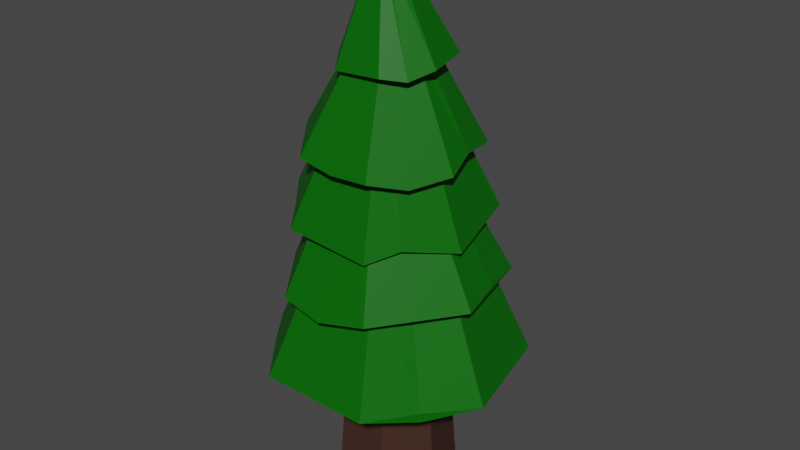 # Source: small-pine.blend  (saved by Blender 2.91.10; exported with 4.5.12 LTS)
import bpy
from mathutils import Matrix  # noqa: F401  (used for matrix-valued properties, if any)

bpy.ops.wm.read_factory_settings(use_empty=True)
scene = bpy.context.scene
scene.name = 'Scene'

# ---- collections
col_collection = bpy.data.collections.new('Collection'); scene.collection.children.link(col_collection)

# ---- materials (node trees are filled in below, after node groups)
mat_wood = bpy.data.materials.new('Wood')
mat_wood.use_transparent_shadow = False
mat_leaf = bpy.data.materials.new('Leaf')
mat_leaf.use_transparent_shadow = False

# ---- material node trees
mat_wood.use_nodes = True; mat_wood.node_tree.nodes.clear()
_N = mat_wood.node_tree.nodes; _L = mat_wood.node_tree.links
n0 = _N.new('ShaderNodeBsdfPrincipled'); n0.name = 'Principled BSDF'; n0.location = (10, 300)
n0.distribution = 'GGX'
n0.subsurface_method = 'BURLEY'
n0.inputs[0].default_value = (0.05478, 0.02723, 0.01938, 1.0)
n0.inputs[3].default_value = 1.45
n0.inputs[13].default_value = 0.05
n0.inputs[27].default_value = (0.0, 0.0, 0.0, 1.0)
n0.inputs[28].default_value = 1.0
n1 = _N.new('ShaderNodeOutputMaterial'); n1.name = 'Material Output'; n1.location = (300, 300)
_L.new(n0.outputs[0], n1.inputs[0])
n1.is_active_output = True
mat_leaf.use_nodes = True; mat_leaf.node_tree.nodes.clear()
_N = mat_leaf.node_tree.nodes; _L = mat_leaf.node_tree.links
n0 = _N.new('ShaderNodeBsdfPrincipled'); n0.name = 'Principled BSDF'; n0.location = (10, 300)
n0.distribution = 'GGX'
n0.subsurface_method = 'BURLEY'
n0.inputs[0].default_value = (0.002401, 0.1253, 0.00225, 1.0)
n0.inputs[3].default_value = 1.45
n0.inputs[13].default_value = 0.2
n0.inputs[27].default_value = (0.0, 0.0, 0.0, 1.0)
n0.inputs[28].default_value = 1.0
n1 = _N.new('ShaderNodeOutputMaterial'); n1.name = 'Material Output'; n1.location = (300, 300)
_L.new(n0.outputs[0], n1.inputs[0])
n1.is_active_output = True

# ---- world
world_world = bpy.data.worlds.new('World'); scene.world = world_world
world_world.use_nodes = True; world_world.node_tree.nodes.clear()
_N = world_world.node_tree.nodes; _L = world_world.node_tree.links
n0 = _N.new('ShaderNodeOutputWorld'); n0.name = 'World Output'; n0.location = (300, 300)
n1 = _N.new('ShaderNodeBackground'); n1.name = 'Background'; n1.location = (10, 300)
n1.inputs[0].default_value = (0.05088, 0.05088, 0.05088, 1.0)
_L.new(n1.outputs[0], n0.inputs[0])
n0.is_active_output = True
world_world.color = (0.05088, 0.05088, 0.05088)
world_world.use_sun_shadow = False
world_world.sun_shadow_jitter_overblur = 0.0

# ---- meshes
me_cylinder = bpy.data.meshes.new('Cylinder')
me_cylinder.from_pydata([(0.0, 1.0, -1.0), (-6.628e-09, 0.8054, 1.0), (0.7818, 0.6235, -1.0), (0.6297, 0.5022, 1.0), (0.9749, -0.2225, -1.0), (0.7852, -0.1792, 1.0), (0.4339, -0.901, -1.0), (0.3494, -0.7256, 1.0), (-0.4339, -0.901, -1.0), (-0.3494, -0.7256, 1.0), (-0.9749, -0.2225, -1.0), (-0.7852, -0.1792, 1.0), (-0.7818, 0.6235, -1.0), (-0.6297, 0.5022, 1.0)], [], [(0, 1, 3, 2), (2, 3, 5, 4), (4, 5, 7, 6), (6, 7, 9, 8), (8, 9, 11, 10), (3, 1, 13, 11, 9, 7, 5), (10, 11, 13, 12), (12, 13, 1, 0), (0, 2, 4, 6, 8, 10, 12)])
_uv = me_cylinder.uv_layers.new(name='UVMap')
_uv.uv.foreach_set('vector', [1.0, 0.5, 1.0, 1.0, 0.8571, 1.0, 0.8571, 0.5, 0.8571, 0.5, 0.8571, 1.0, 0.7143, 1.0, 0.7143, 0.5, 0.7143, 0.5, 0.7143, 1.0, 0.5714, 1.0, 0.5714, 0.5, 0.5714, 0.5, 0.5714, 1.0, 0.4286, 1.0, 0.4286, 0.5, 0.4286, 0.5, 0.4286, 1.0, 0.2857, 1.0, 0.2857, 0.5, 0.4376, 0.3996, 0.25, 0.49, 0.06236, 0.3996, 0.01602, 0.1966, 0.1459, 0.03377, 0.3541, 0.03377, 0.484, 0.1966, 0.2857, 0.5, 0.2857, 1.0, 0.1429, 1.0, 0.1429, 0.5, 0.1429, 0.5, 0.1429, 1.0, 2.98e-08, 1.0, 2.98e-08, 0.5, 0.75, 0.49, 0.9376, 0.3996, 0.984, 0.1966, 0.8541, 0.03377, 0.6459, 0.03377, 0.516, 0.1966, 0.5624, 0.3996])
me_cylinder.materials.append(mat_wood)
me_cylinder.use_remesh_fix_poles = True
me_cylinder.use_remesh_preserve_attributes = False
me_cylinder.use_mirror_vertex_groups = False
me_cylinder.update()
me_cylinder_001 = bpy.data.meshes.new('Cylinder.001')
me_cylinder_001.from_pydata([(4.079e-08, 1.096, -1.0), (2.104e-08, 0.5878, 1.0), (0.8567, 0.6832, -1.0), (0.4595, 0.3665, 1.0), (1.068, -0.2438, -1.0), (0.573, -0.1308, 1.0), (0.4754, -0.9872, -1.0), (0.255, -0.5296, 1.0), (-0.4754, -0.9872, -1.0), (-0.255, -0.5296, 1.0), (-1.068, -0.2438, -1.0), (-0.573, -0.1308, 1.0), (-0.8567, 0.6832, -1.0), (-0.4595, 0.3665, 1.0), (0.7675, -0.6209, -1.103), (0.4117, -0.3331, 0.8975), (-0.7718, -0.6155, -0.912), (-0.414, -0.3302, 1.088), (-0.9624, 0.2197, -1.074), (-0.5163, 0.1178, 0.9256), (0.4283, 0.8894, -0.9215), (0.2298, 0.4771, 1.079)], [], [(20, 21, 3, 2), (2, 3, 5, 4), (14, 15, 7, 6), (6, 7, 9, 8), (16, 17, 11, 10), (3, 21, 1, 13, 19, 11, 17, 9, 7, 15, 5), (18, 19, 13, 12), (12, 13, 1, 0), (0, 20, 2, 4, 14, 6, 8, 16, 10, 18, 12), (4, 5, 15, 14), (8, 9, 17, 16), (10, 11, 19, 18), (0, 1, 21, 20)])
_uv = me_cylinder_001.uv_layers.new(name='UVMap')
_uv.uv.foreach_set('vector', [0.9286, 0.5186, 0.9286, 1.019, 0.8571, 1.0, 0.8571, 0.5, 0.8571, 0.5, 0.8571, 1.0, 0.7143, 1.0, 0.7143, 0.5, 0.6418, 0.5, 0.6418, 1.0, 0.5714, 1.0, 0.5714, 0.5, 0.5714, 0.5, 0.5714, 1.0, 0.4286, 1.0, 0.4286, 0.5, 0.3571, 0.5, 0.3571, 1.0, 0.2857, 1.0, 0.2857, 0.5, 0.4376, 0.3996, 0.3432, 0.4448, 0.25, 0.49, 0.06236, 0.3996, 0.04041, 0.298, 0.01602, 0.1966, 0.08094, 0.1152, 0.1459, 0.03377, 0.3541, 0.03377, 0.4181, 0.114, 0.484, 0.1966, 0.2143, 0.4823, 0.2143, 0.9823, 0.1429, 1.0, 0.1429, 0.5, 0.1429, 0.5, 0.1429, 1.0, 2.98e-08, 1.0, 2.98e-08, 0.5, 0.75, 0.49, 0.8436, 0.4448, 0.9376, 0.3996, 0.984, 0.1966, 0.9181, 0.114, 0.8541, 0.03377, 0.6459, 0.03377, 0.5809, 0.1152, 0.516, 0.1966, 0.5395, 0.2981, 0.5624, 0.3996, 0.7143, 0.5, 0.7143, 1.0, 0.6418, 1.0, 0.6418, 0.5, 0.4286, 0.5, 0.4286, 1.0, 0.3571, 1.0, 0.3571, 0.5, 0.2857, 0.5, 0.2857, 1.0, 0.2143, 0.9823, 0.2143, 0.4823, 1.0, 0.5, 1.0, 1.0, 0.9286, 1.019, 0.9286, 0.5186])
me_cylinder_001.materials.append(mat_leaf)
me_cylinder_001.use_remesh_fix_poles = True
me_cylinder_001.use_remesh_preserve_attributes = False
me_cylinder_001.use_mirror_vertex_groups = False
me_cylinder_001.update()
me_cylinder_002 = bpy.data.meshes.new('Cylinder.002')
me_cylinder_002.from_pydata([(3.832e-08, 1.0, -1.0), (2.042e-08, 0.4357, 1.0), (0.7818, 0.6235, -1.0), (0.3406, 0.2716, 1.0), (0.9749, -0.2225, -1.0), (0.4247, -0.09694, 1.0), (0.4339, -0.901, -1.0), (0.189, -0.3925, 1.0), (-0.4339, -0.901, -1.0), (-0.189, -0.3925, 1.0), (-0.9749, -0.2225, -1.0), (-0.4247, -0.09694, 1.0), (-0.7818, 0.6235, -1.0), (-0.3406, 0.2716, 1.0), (0.8807, 0.2005, -0.927), (0.385, 0.08734, 1.073), (-0.02403, -0.9464, -1.139), (-0.02403, -0.438, 0.861), (-0.3621, 0.7836, -0.8184), (-0.1415, 0.3255, 1.182)], [], [(0, 1, 3, 2), (14, 15, 5, 4), (4, 5, 7, 6), (16, 17, 9, 8), (8, 9, 11, 10), (3, 1, 19, 13, 11, 9, 17, 7, 5, 15), (10, 11, 13, 12), (18, 19, 1, 0), (0, 2, 14, 4, 6, 16, 8, 10, 12, 18), (2, 3, 15, 14), (6, 7, 17, 16), (12, 13, 19, 18)])
_uv = me_cylinder_002.uv_layers.new(name='UVMap')
_uv.uv.foreach_set('vector', [1.0, 0.5, 1.0, 1.0, 0.8571, 1.0, 0.8571, 0.5, 0.7856, 0.517, 0.7855, 1.017, 0.7143, 1.0, 0.7143, 0.5, 0.7143, 0.5, 0.7143, 1.0, 0.5714, 1.0, 0.5714, 0.5, 0.4958, 0.4646, 0.4918, 0.9646, 0.4286, 1.0, 0.4286, 0.5, 0.4286, 0.5, 0.4286, 1.0, 0.2857, 1.0, 0.2857, 0.5, 0.4376, 0.3996, 0.25, 0.49, 0.1746, 0.4349, 0.06236, 0.3996, 0.01602, 0.1966, 0.1459, 0.03377, 0.2348, 0.008264, 0.3541, 0.03377, 0.484, 0.1966, 0.4621, 0.2981, 0.2857, 0.5, 0.2857, 1.0, 0.1429, 1.0, 0.1429, 0.5, 0.06896, 0.5449, 0.06674, 1.045, 2.98e-08, 1.0, 2.98e-08, 0.5, 0.75, 0.49, 0.9376, 0.3996, 0.9614, 0.2981, 0.984, 0.1966, 0.8541, 0.03377, 0.7439, 0.02277, 0.6459, 0.03377, 0.516, 0.1966, 0.5624, 0.3996, 0.6636, 0.4391, 0.8571, 0.5, 0.8571, 1.0, 0.7855, 1.017, 0.7856, 0.517, 0.5714, 0.5, 0.5714, 1.0, 0.4918, 0.9646, 0.4958, 0.4646, 0.1429, 0.5, 0.1429, 1.0, 0.06674, 1.045, 0.06896, 0.5449])
me_cylinder_002.materials.append(mat_leaf)
me_cylinder_002.use_remesh_fix_poles = True
me_cylinder_002.use_remesh_preserve_attributes = False
me_cylinder_002.use_mirror_vertex_groups = False
me_cylinder_002.update()
me_cylinder_003 = bpy.data.meshes.new('Cylinder.003')
me_cylinder_003.from_pydata([(3.832e-08, 1.0, -1.0), (2.042e-08, 0.4357, 1.0), (0.7818, 0.6235, -1.0), (0.3406, 0.2716, 1.0), (0.9749, -0.2225, -1.0), (0.4247, -0.09694, 1.0), (0.4339, -0.901, -1.0), (0.189, -0.3925, 1.0), (-0.4339, -0.901, -1.0), (-0.189, -0.3925, 1.0), (-0.9749, -0.2225, -1.0), (-0.4247, -0.09694, 1.0), (-0.7818, 0.6235, -1.0), (-0.3406, 0.2716, 1.0), (0.6247, -0.6223, -0.8665), (0.2272, -0.3053, 1.133), (-0.6179, -0.6381, -0.9126), (-0.2204, -0.3211, 1.087), (-0.414, 0.8094, -1.115), (-0.1934, 0.3513, 0.8849)], [], [(0, 1, 3, 2), (2, 3, 5, 4), (14, 15, 7, 6), (6, 7, 9, 8), (16, 17, 11, 10), (3, 1, 19, 13, 11, 17, 9, 7, 15, 5), (10, 11, 13, 12), (18, 19, 1, 0), (0, 2, 4, 14, 6, 8, 16, 10, 12, 18), (4, 5, 15, 14), (8, 9, 17, 16), (12, 13, 19, 18)])
_uv = me_cylinder_003.uv_layers.new(name='UVMap')
_uv.uv.foreach_set('vector', [1.0, 0.5, 1.0, 1.0, 0.8571, 1.0, 0.8571, 0.5, 0.8571, 0.5, 0.8571, 1.0, 0.7143, 1.0, 0.7143, 0.5, 0.626, 0.5328, 0.6096, 1.033, 0.5714, 1.0, 0.5714, 0.5, 0.5714, 0.5, 0.5714, 1.0, 0.4286, 1.0, 0.4286, 0.5, 0.3765, 0.5217, 0.3964, 1.022, 0.2857, 1.0, 0.2857, 0.5, 0.4376, 0.3996, 0.25, 0.49, 0.1426, 0.4467, 0.06236, 0.3996, 0.01602, 0.1966, 0.1304, 0.07166, 0.1459, 0.03377, 0.3541, 0.03377, 0.3751, 0.08182, 0.484, 0.1966, 0.2857, 0.5, 0.2857, 1.0, 0.1429, 1.0, 0.1429, 0.5, 0.07526, 0.4725, 0.07899, 0.9725, 2.98e-08, 1.0, 2.98e-08, 0.5, 0.75, 0.49, 0.9376, 0.3996, 0.984, 0.1966, 0.8999, 0.1006, 0.8541, 0.03377, 0.6459, 0.03377, 0.602, 0.09658, 0.516, 0.1966, 0.5624, 0.3996, 0.6505, 0.4449, 0.7143, 0.5, 0.7143, 1.0, 0.6096, 1.033, 0.626, 0.5328, 0.4286, 0.5, 0.4286, 1.0, 0.3964, 1.022, 0.3765, 0.5217, 0.1429, 0.5, 0.1429, 1.0, 0.07899, 0.9725, 0.07526, 0.4725])
me_cylinder_003.materials.append(mat_leaf)
me_cylinder_003.use_remesh_fix_poles = True
me_cylinder_003.use_remesh_preserve_attributes = False
me_cylinder_003.use_mirror_vertex_groups = False
me_cylinder_003.update()
me_cylinder_004 = bpy.data.meshes.new('Cylinder.004')
me_cylinder_004.from_pydata([(3.832e-08, 1.0, -1.0), (3.116e-09, 0.3953, 1.0), (0.7818, 0.6235, -1.0), (0.3091, 0.2465, 1.0), (0.9749, -0.2225, -1.0), (0.3854, -0.08796, 1.0), (0.4339, -0.901, -1.0), (0.1715, -0.3562, 1.0), (-0.4339, -0.901, -1.0), (-0.1715, -0.3562, 1.0), (-0.9749, -0.2225, -1.0), (-0.3854, -0.08796, 1.0), (-0.7818, 0.6235, -1.0), (-0.3091, 0.2465, 1.0), (0.8821, 0.1412, -0.8349), (0.3503, 0.02274, 1.165), (0.7245, -0.6, -1.146), (0.2986, -0.2603, 0.8541), (-0.007667, -0.9203, -1.076), (-0.007667, -0.3755, 0.9239), (-0.8634, 0.3687, -0.8583), (-0.3322, 0.2474, 1.142), (-0.5028, 0.8327, -1.064), (-0.1999, 0.3448, 0.9079)], [], [(0, 1, 3, 2), (14, 15, 5, 4), (16, 17, 7, 6), (18, 19, 9, 8), (8, 9, 11, 10), (3, 1, 23, 13, 21, 11, 9, 19, 7, 17, 5, 15), (20, 21, 13, 12), (22, 23, 1, 0), (0, 2, 14, 4, 16, 6, 18, 8, 10, 20, 12, 22), (2, 3, 15, 14), (4, 5, 17, 16), (6, 7, 19, 18), (10, 11, 21, 20), (12, 13, 23, 22)])
_uv = me_cylinder_004.uv_layers.new(name='UVMap')
_uv.uv.foreach_set('vector', [1.0, 0.5, 1.0, 1.0, 0.8571, 1.0, 0.8571, 0.5, 0.785, 0.5, 0.785, 1.0, 0.7143, 1.0, 0.7143, 0.5, 0.6398, 0.4635, 0.6364, 0.9635, 0.5714, 1.0, 0.5714, 0.5, 0.5, 0.5, 0.5, 1.0, 0.4286, 1.0, 0.4286, 0.5, 0.4286, 0.5, 0.4286, 1.0, 0.2857, 1.0, 0.2857, 0.5, 0.4376, 0.3996, 0.25, 0.49, 0.1767, 0.445, 0.06236, 0.3996, 0.04989, 0.4068, 0.01602, 0.1966, 0.1459, 0.03377, 0.25, 0.03377, 0.3541, 0.03377, 0.4256, 0.09015, 0.484, 0.1966, 0.4611, 0.297, 0.1855, 0.5315, 0.1528, 1.032, 0.1429, 1.0, 0.1429, 0.5, 0.07656, 0.5024, 0.05951, 0.9976, 2.98e-08, 1.0, 2.98e-08, 0.5, 0.75, 0.49, 0.9376, 0.3996, 0.9611, 0.297, 0.984, 0.1966, 0.923, 0.1057, 0.8541, 0.03377, 0.75, 0.03377, 0.6459, 0.03377, 0.516, 0.1966, 0.543, 0.3395, 0.5624, 0.3996, 0.6481, 0.4446, 0.8571, 0.5, 0.8571, 1.0, 0.785, 1.0, 0.785, 0.5, 0.7143, 0.5, 0.7143, 1.0, 0.6364, 0.9635, 0.6398, 0.4635, 0.5714, 0.5, 0.5714, 1.0, 0.5, 1.0, 0.5, 0.5, 0.2857, 0.5, 0.2857, 1.0, 0.1528, 1.032, 0.1855, 0.5315, 0.1429, 0.5, 0.1429, 1.0, 0.05951, 0.9976, 0.07656, 0.5024])
me_cylinder_004.materials.append(mat_leaf)
me_cylinder_004.use_remesh_fix_poles = True
me_cylinder_004.use_remesh_preserve_attributes = False
me_cylinder_004.use_mirror_vertex_groups = False
me_cylinder_004.update()
me_cylinder_005 = bpy.data.meshes.new('Cylinder.005')
me_cylinder_005.from_pydata([(3.832e-08, 1.0, -1.0), (-0.0152, 0.1952, 1.444), (0.7818, 0.6235, -1.0), (0.1269, 0.1268, 1.444), (0.9749, -0.2225, -1.0), (0.162, -0.02702, 1.444), (0.4339, -0.901, -1.0), (0.06367, -0.1503, 1.444), (-0.4339, -0.901, -1.0), (-0.09407, -0.1503, 1.444), (-0.9749, -0.2225, -1.0), (-0.1924, -0.02702, 1.444), (-0.7818, 0.6235, -1.0), (-0.1573, 0.1268, 1.444), (0.7483, -0.6218, -1.134), (0.1568, -0.1487, 1.31), (-0.9398, 0.2672, -1.126), (-0.2363, 0.1166, 1.317), (0.4656, 0.8285, -1.174), (0.1305, 0.1778, 1.27)], [], [(18, 19, 3, 2), (2, 3, 5, 4), (14, 15, 7, 6), (6, 7, 9, 8), (8, 9, 11, 10), (3, 19, 1, 13, 17, 11, 9, 7, 15, 5), (16, 17, 13, 12), (12, 13, 1, 0), (0, 18, 2, 4, 14, 6, 8, 10, 16, 12), (4, 5, 15, 14), (10, 11, 17, 16), (0, 1, 19, 18)])
_uv = me_cylinder_005.uv_layers.new(name='UVMap')
_uv.uv.foreach_set('vector', [0.918, 0.4647, 0.8881, 0.9647, 0.8571, 1.0, 0.8571, 0.5, 0.8571, 0.5, 0.8571, 1.0, 0.7143, 1.0, 0.7143, 0.5, 0.6394, 0.4709, 0.6289, 0.9709, 0.5714, 1.0, 0.5714, 0.5, 0.5714, 0.5, 0.5714, 1.0, 0.4286, 1.0, 0.4286, 0.5, 0.4286, 0.5, 0.4286, 1.0, 0.2857, 1.0, 0.2857, 0.5, 0.4376, 0.3996, 0.4388, 0.4571, 0.25, 0.49, 0.06236, 0.3996, -0.02719, 0.3745, 0.01602, 0.1966, 0.1459, 0.03377, 0.3541, 0.03377, 0.477, 0.03591, 0.484, 0.1966, 0.205, 0.4721, 0.1765, 0.9721, 0.1429, 1.0, 0.1429, 0.5, 0.1429, 0.5, 0.1429, 1.0, 2.98e-08, 1.0, 2.98e-08, 0.5, 0.75, 0.49, 0.8616, 0.4485, 0.9376, 0.3996, 0.984, 0.1966, 0.9296, 0.1008, 0.8541, 0.03377, 0.6459, 0.03377, 0.516, 0.1966, 0.525, 0.3137, 0.5624, 0.3996, 0.7143, 0.5, 0.7143, 1.0, 0.6289, 0.9709, 0.6394, 0.4709, 0.2857, 0.5, 0.2857, 1.0, 0.1765, 0.9721, 0.205, 0.4721, 1.0, 0.5, 1.0, 1.0, 0.8881, 0.9647, 0.918, 0.4647])
me_cylinder_005.materials.append(mat_leaf)
me_cylinder_005.use_remesh_fix_poles = True
me_cylinder_005.use_remesh_preserve_attributes = False
me_cylinder_005.use_mirror_vertex_groups = False
me_cylinder_005.update()

# ---- objects
ob_cylinder = bpy.data.objects.new('Cylinder', me_cylinder)
ob_cylinder_001 = bpy.data.objects.new('Cylinder.001', me_cylinder_001)
ob_cylinder_002 = bpy.data.objects.new('Cylinder.002', me_cylinder_002)
ob_cylinder_003 = bpy.data.objects.new('Cylinder.003', me_cylinder_003)
ob_cylinder_004 = bpy.data.objects.new('Cylinder.004', me_cylinder_004)
ob_cylinder_005 = bpy.data.objects.new('Cylinder.005', me_cylinder_005)

# ---- transforms, parenting, visibility, modifiers, constraints
ob_cylinder.location = (0.0, 0.0, 0.0)
ob_cylinder.scale = (0.8281, 0.8281, 1.0)
ob_cylinder.lineart.crease_threshold = 0.0
ob_cylinder_001.location = (-7.087e-08, -3.15e-08, 1.706)
ob_cylinder_001.scale = (1.591, 1.591, 0.892)
ob_cylinder_001.lineart.crease_threshold = 0.0
ob_cylinder_002.location = (-0.0567, -6.451e-08, 2.753)
ob_cylinder_002.rotation_euler = (2.227e-10, -0.05754, -7.739e-09)
ob_cylinder_002.scale = (1.477, 1.477, 0.827)
ob_cylinder_002.lineart.crease_threshold = 0.0
ob_cylinder_003.location = (-0.0567, -6.451e-08, 3.604)
ob_cylinder_003.rotation_euler = (0.1022, 0.08624, 0.008834)
ob_cylinder_003.scale = (1.34, 1.341, 0.7991)
ob_cylinder_003.lineart.crease_threshold = 0.0
ob_cylinder_004.location = (-0.0567, -6.451e-08, 4.322)
ob_cylinder_004.rotation_euler = (0.04668, 0.05279, 0.004042)
ob_cylinder_004.scale = (1.169, 1.169, 0.636)
ob_cylinder_004.lineart.crease_threshold = 0.0
ob_cylinder_005.location = (-0.0567, -6.451e-08, 5.261)
ob_cylinder_005.rotation_euler = (0.04619, -0.06781, 0.004046)
ob_cylinder_005.scale = (0.755, 0.7548, 0.52)
ob_cylinder_005.lineart.crease_threshold = 0.0

# ---- collection membership
col_collection.objects.link(ob_cylinder)
col_collection.objects.link(ob_cylinder_001)
col_collection.objects.link(ob_cylinder_002)
col_collection.objects.link(ob_cylinder_003)
col_collection.objects.link(ob_cylinder_004)
col_collection.objects.link(ob_cylinder_005)

# ---- scene / render settings (as saved in the file)
scene.frame_start = 1; scene.frame_end = 250; scene.frame_set(1)
scene.render.engine = 'BLENDER_EEVEE_NEXT'
scene.cycles.use_denoising = False
scene.cycles.samples = 128
scene.cycles.sampling_pattern = 'TABULATED_SOBOL'
scene.cycles.use_adaptive_sampling = False
scene.cycles.use_light_tree = False
scene.view_settings.view_transform = 'Filmic'
bpy.context.view_layer.update()

# ---- added for rendering (the .blend has no active camera and no usable light): camera, sun
cam_auto = bpy.data.cameras.new('AutoCamera')
cam_auto.lens = 50.0
cam_auto.sensor_width = 36.0
cam_auto.clip_end = 1000.0
ob_auto_camera = bpy.data.objects.new('AutoCamera', cam_auto)
scene.collection.objects.link(ob_auto_camera)
ob_auto_camera.location = (7.89765, -9.39086, 8.86512)
ob_auto_camera.rotation_euler = (1.09748, -7.21219e-08, 0.694738)
scene.camera = ob_auto_camera
light_auto_sun = bpy.data.lights.new('AutoSun', 'SUN')
light_auto_sun.energy = 3.0
light_auto_sun.angle = 0.0523599
ob_auto_sun = bpy.data.objects.new('AutoSun', light_auto_sun)
scene.collection.objects.link(ob_auto_sun)
ob_auto_sun.rotation_euler = (0.872665, 0.174533, 0.523599)
bpy.context.view_layer.update()
